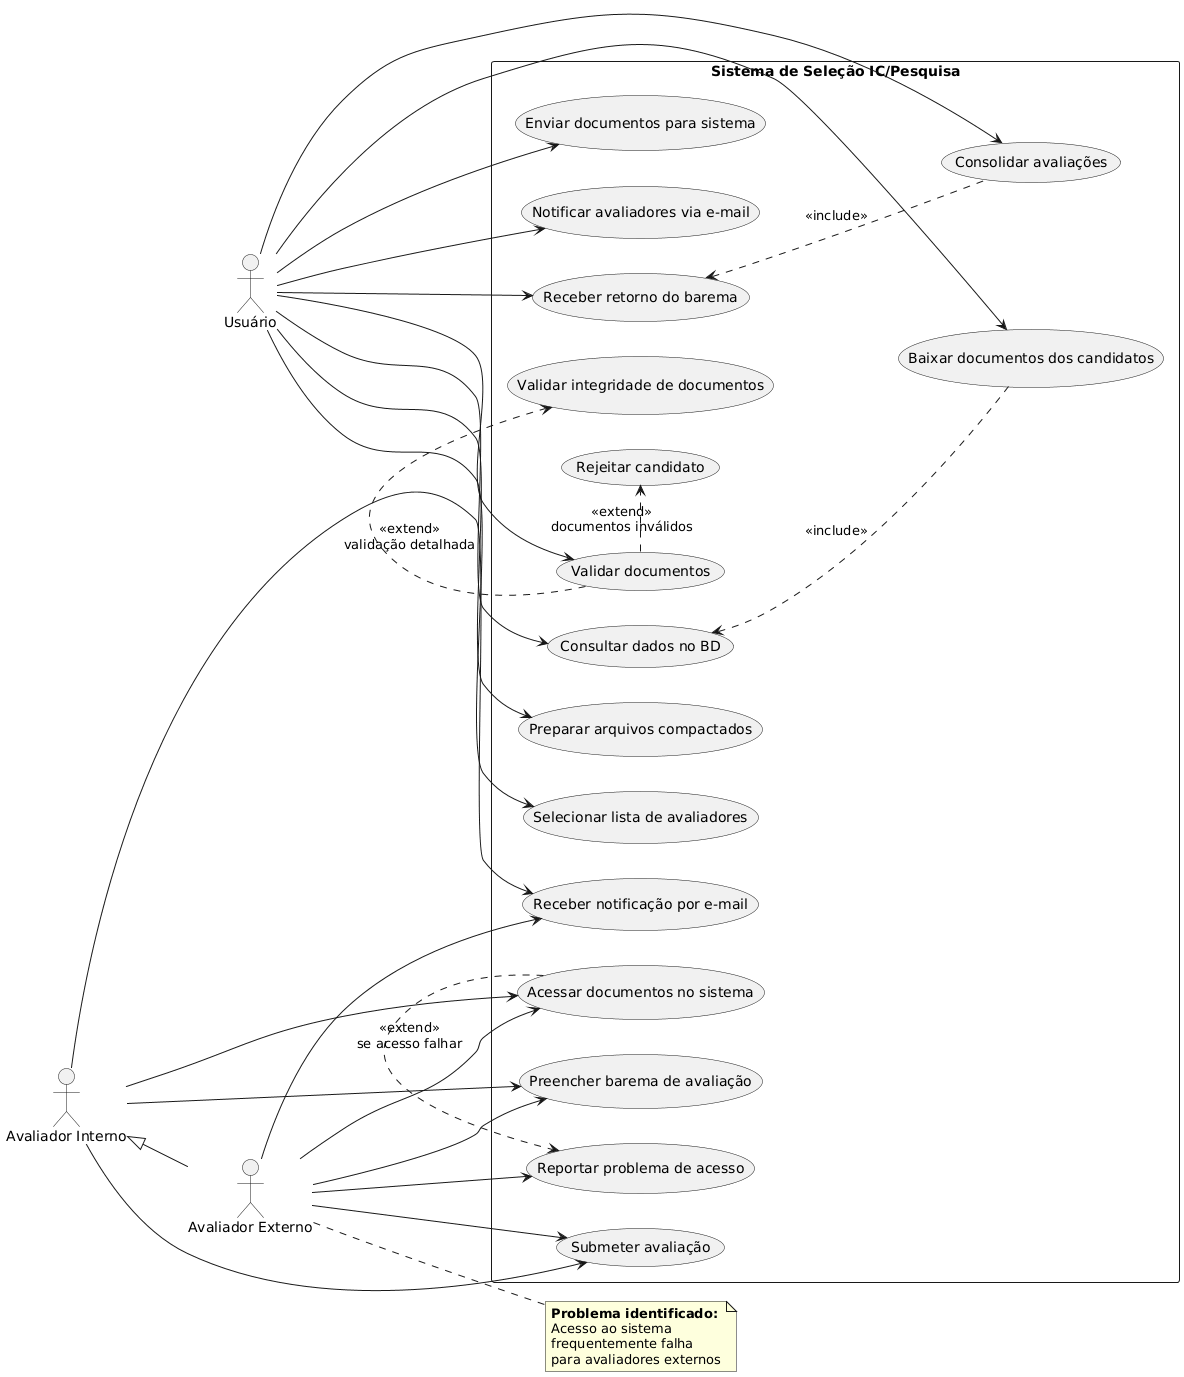

The diagram above was rendered by PlantUML. Its source (embedded in the PNG):
@startuml
left to right direction

actor "Usuário" as Usuario
actor "Avaliador Interno" as AvaliadorInt
actor "Avaliador Externo" as AvaliadorExt

rectangle "Sistema de Seleção IC/Pesquisa" {
  (Consultar dados no BD) as UC1
  (Baixar documentos dos candidatos) as UC2
  (Validar documentos) as UC3
  (Preparar arquivos compactados) as UC4
  (Selecionar lista de avaliadores) as UC5
  (Enviar documentos para sistema) as UC6
  (Notificar avaliadores via e-mail) as UC7
  (Receber retorno do barema) as UC8
  (Consolidar avaliações) as UC9
  
  (Receber notificação por e-mail) as UC10
  (Acessar documentos no sistema) as UC11
  (Preencher barema de avaliação) as UC12
  (Submeter avaliação) as UC13
  
  (Reportar problema de acesso) as UC14
  (Validar integridade de documentos) as UC15
  (Rejeitar candidato) as UC16
}

' Relações principais
Usuario --> UC1
Usuario --> UC2
Usuario --> UC3
Usuario --> UC4
Usuario --> UC5
Usuario --> UC6
Usuario --> UC7
Usuario --> UC8
Usuario --> UC9

AvaliadorInt --> UC10
AvaliadorInt --> UC11
AvaliadorInt --> UC12
AvaliadorInt --> UC13

AvaliadorExt --> UC10
AvaliadorExt --> UC11
AvaliadorExt --> UC12
AvaliadorExt --> UC13
AvaliadorExt --> UC14

' Generalização
AvaliadorInt <|-- AvaliadorExt

' Extensões (problemas/fluxos alternativos)
UC11 .> UC14 : <<extend>>\nse acesso falhar
UC3 .> UC15 : <<extend>>\nvalidação detalhada
UC3 .> UC16 : <<extend>>\ndocumentos inválidos

' Inclusões
UC1 <.. UC2 : <<include>>
UC8 <.. UC9 : <<include>>

note right of AvaliadorExt
  <b>Problema identificado:</b>
  Acesso ao sistema
  frequentemente falha
  para avaliadores externos
end note
@enduml